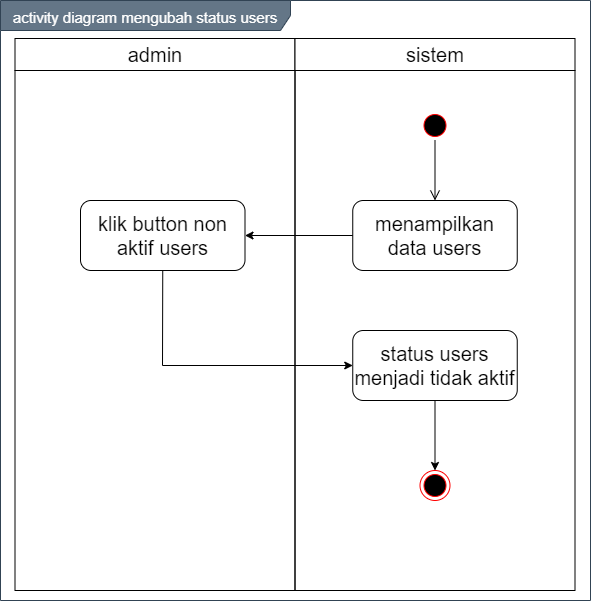

The diagram above was exported from draw.io. Its source (the exported page's mxGraphModel, read from the mxfile embedded in the PNG):
<mxGraphModel dx="1019" dy="555" grid="1" gridSize="10" guides="1" tooltips="1" connect="1" arrows="1" fold="1" page="1" pageScale="1" pageWidth="850" pageHeight="1100" math="0" shadow="0">
  <root>
    <mxCell id="0" />
    <mxCell id="1" parent="0" />
    <mxCell id="nVMyJ_pyX1zu1aDMeJbV-1" value="&lt;font style=&quot;font-size: 15px&quot;&gt;activity diagram mengubah status users&lt;/font&gt;" style="shape=umlFrame;whiteSpace=wrap;html=1;fontSize=20;align=center;width=290;height=30;fillColor=#647687;strokeColor=#314354;fontColor=#ffffff;" vertex="1" parent="1">
      <mxGeometry x="150" y="90" width="590" height="600" as="geometry" />
    </mxCell>
    <mxCell id="nVMyJ_pyX1zu1aDMeJbV-2" value="admin" style="swimlane;whiteSpace=wrap;fontSize=20;fontStyle=0;startSize=32;" vertex="1" parent="1">
      <mxGeometry x="164.5" y="128" width="280" height="552" as="geometry" />
    </mxCell>
    <mxCell id="nVMyJ_pyX1zu1aDMeJbV-4" value="sistem" style="swimlane;whiteSpace=wrap;fontSize=20;fontStyle=0;startSize=32;" vertex="1" parent="1">
      <mxGeometry x="444.5" y="128" width="280" height="552" as="geometry" />
    </mxCell>
    <mxCell id="nVMyJ_pyX1zu1aDMeJbV-19" value="status users menjadi tidak aktif" style="rounded=1;whiteSpace=wrap;html=1;fontSize=20;align=center;" vertex="1" parent="nVMyJ_pyX1zu1aDMeJbV-4">
      <mxGeometry x="57.75" y="292" width="164.5" height="70" as="geometry" />
    </mxCell>
    <mxCell id="nVMyJ_pyX1zu1aDMeJbV-15" value="" style="ellipse;html=1;shape=startState;fillColor=#000000;strokeColor=#ff0000;" vertex="1" parent="1">
      <mxGeometry x="569.5" y="200" width="30" height="30" as="geometry" />
    </mxCell>
    <mxCell id="nVMyJ_pyX1zu1aDMeJbV-16" value="menampilkan data users" style="rounded=1;whiteSpace=wrap;html=1;fontSize=20;align=center;" vertex="1" parent="1">
      <mxGeometry x="502.25" y="290" width="164.5" height="70" as="geometry" />
    </mxCell>
    <mxCell id="nVMyJ_pyX1zu1aDMeJbV-17" value="" style="edgeStyle=orthogonalEdgeStyle;html=1;verticalAlign=bottom;endArrow=open;endSize=8;entryX=0.5;entryY=0;entryDx=0;entryDy=0;" edge="1" parent="1" source="nVMyJ_pyX1zu1aDMeJbV-15" target="nVMyJ_pyX1zu1aDMeJbV-16">
      <mxGeometry relative="1" as="geometry">
        <mxPoint x="584.5" y="290" as="targetPoint" />
      </mxGeometry>
    </mxCell>
    <mxCell id="nVMyJ_pyX1zu1aDMeJbV-18" value="klik button non aktif users" style="rounded=1;whiteSpace=wrap;html=1;fontSize=20;align=center;" vertex="1" parent="1">
      <mxGeometry x="230" y="290" width="164.5" height="70" as="geometry" />
    </mxCell>
    <mxCell id="nVMyJ_pyX1zu1aDMeJbV-21" value="" style="ellipse;html=1;shape=endState;fillColor=#000000;strokeColor=#ff0000;" vertex="1" parent="1">
      <mxGeometry x="569.5" y="560" width="30" height="30" as="geometry" />
    </mxCell>
    <mxCell id="nVMyJ_pyX1zu1aDMeJbV-22" value="" style="endArrow=classic;html=1;entryX=1;entryY=0.5;entryDx=0;entryDy=0;exitX=0;exitY=0.5;exitDx=0;exitDy=0;" edge="1" parent="1" source="nVMyJ_pyX1zu1aDMeJbV-16" target="nVMyJ_pyX1zu1aDMeJbV-18">
      <mxGeometry width="50" height="50" relative="1" as="geometry">
        <mxPoint x="400" y="420" as="sourcePoint" />
        <mxPoint x="450" y="370" as="targetPoint" />
      </mxGeometry>
    </mxCell>
    <mxCell id="nVMyJ_pyX1zu1aDMeJbV-23" value="" style="endArrow=classic;html=1;entryX=0;entryY=0.5;entryDx=0;entryDy=0;exitX=0.5;exitY=1;exitDx=0;exitDy=0;rounded=0;" edge="1" parent="1" source="nVMyJ_pyX1zu1aDMeJbV-18" target="nVMyJ_pyX1zu1aDMeJbV-19">
      <mxGeometry width="50" height="50" relative="1" as="geometry">
        <mxPoint x="512.25" y="335" as="sourcePoint" />
        <mxPoint x="404.5" y="335" as="targetPoint" />
        <Array as="points">
          <mxPoint x="312" y="455" />
        </Array>
      </mxGeometry>
    </mxCell>
    <mxCell id="nVMyJ_pyX1zu1aDMeJbV-24" value="" style="endArrow=classic;html=1;entryX=0.5;entryY=0;entryDx=0;entryDy=0;exitX=0.5;exitY=1;exitDx=0;exitDy=0;" edge="1" parent="1" source="nVMyJ_pyX1zu1aDMeJbV-19" target="nVMyJ_pyX1zu1aDMeJbV-21">
      <mxGeometry width="50" height="50" relative="1" as="geometry">
        <mxPoint x="522.25" y="345" as="sourcePoint" />
        <mxPoint x="414.5" y="345" as="targetPoint" />
      </mxGeometry>
    </mxCell>
  </root>
</mxGraphModel>